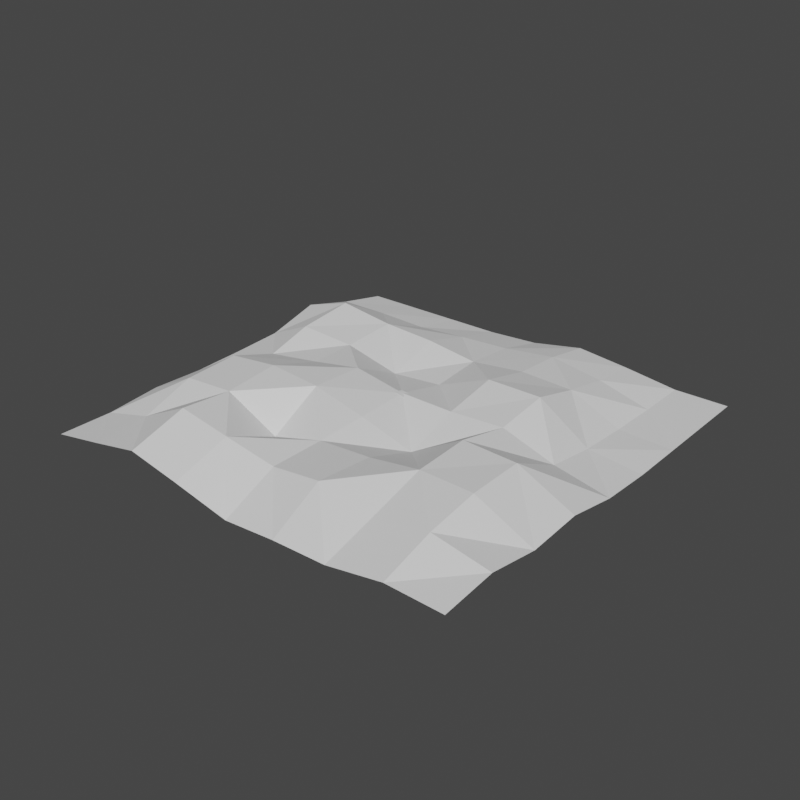 # Source: FLOOR.blend  (saved by Blender 3.2.14; exported with 4.5.12 LTS)
import bpy
from mathutils import Matrix  # noqa: F401  (used for matrix-valued properties, if any)

bpy.ops.wm.read_factory_settings(use_empty=True)
scene = bpy.context.scene
scene.name = 'Scene'

# ---- collections
col_collection = bpy.data.collections.new('Collection'); scene.collection.children.link(col_collection)

# ---- world
world_world = bpy.data.worlds.new('World'); scene.world = world_world
world_world.use_nodes = True; world_world.node_tree.nodes.clear()
_N = world_world.node_tree.nodes; _L = world_world.node_tree.links
n0 = _N.new('ShaderNodeOutputWorld'); n0.name = 'World Output'; n0.location = (300, 300)
n1 = _N.new('ShaderNodeBackground'); n1.name = 'Background'; n1.location = (10, 300)
n1.inputs[0].default_value = (0.05088, 0.05088, 0.05088, 1.0)
_L.new(n1.outputs[0], n0.inputs[0])
n0.is_active_output = True
world_world.color = (0.05088, 0.05088, 0.05088)
world_world.use_sun_shadow = False
world_world.sun_shadow_jitter_overblur = 0.0

# ---- meshes
me_plane = bpy.data.meshes.new('Plane')
me_plane.from_pydata([(-50.0, -50.0, 0.225), (50.0, -50.01, 3.858), (-50.0, 50.0, 0.03414), (50.0, 50.0, 0.03414), (-0.8783, -1.197, 6.932), (1.078, -1.128, 6.424), (-0.9552, 0.9268, 6.556), (1.021, 0.9648, 6.323), (-0.9214, -0.1277, 6.747), (0.06092, -0.1001, 6.554), (-50.29, -0.2525, 1.336), (0.01632, -50.05, 0.1446), (50.0, 0.0, 0.757), (0.02014, 50.03, 0.6994), (0.06092, -0.1001, 6.554), (-50.0, -25.0, 1.419), (24.87, -50.32, 1.857), (50.0, 25.0, 0.03414), (-25.0, 50.0, 0.03414), (-0.901, -0.6606, 6.84), (0.5885, -1.145, 6.549), (1.031, 0.448, 6.346), (1.06, -0.5984, 6.396), (0.526, 0.9565, 6.378), (0.04508, 0.4256, 6.495), (-50.6, 24.98, 5.238), (-24.65, -50.92, 5.932), (50.11, -25.32, 2.704), (25.07, 50.08, 1.633), (0.006636, 25.02, 4.683), (0.0553, -24.83, 5.812), (-25.45, 0.3348, 6.003), (25.65, -0.1485, 7.271), (25.26, -25.62, 9.21), (-24.74, -25.73, 8.935), (-25.02, 24.8, 7.151), (0.5378, 0.4373, 6.42), (25.32, 25.46, 5.535), (-50.0, -37.5, 0.2059), (37.51, -50.04, 4.064), (50.0, 37.5, 0.03414), (-37.5, 50.0, 0.03414), (-0.89, -0.9284, 6.886), (1.026, 0.707, 6.334), (-0.7085, 0.9318, 6.524), (-0.1446, -1.172, 6.736), (1.052, -0.3353, 6.383), (0.3065, -0.09312, 6.508), (-50.35, 12.01, 1.934), (-12.08, -51.13, 3.896), (50.0, -12.5, 3.209), (12.61, 50.14, 2.925), (0.02836, 37.54, 3.641), (0.6056, -13.38, 6.601), (-38.39, -0.2128, 4.274), (12.9, -0.1842, 6.523), (-50.04, -12.46, 1.064), (12.5, -50.36, 1.466), (50.0, 12.5, 0.03414), (-12.5, 50.0, 0.03414), (-0.9115, -0.3937, 6.794), (1.037, 0.1879, 6.359), (-0.6337, -1.189, 6.866), (0.05269, 0.1632, 6.525), (-0.1846, -0.1072, 6.601), (-50.25, 37.66, 2.246), (-37.49, -50.02, 2.655), (50.07, -37.69, 4.947), (37.5, 50.0, 0.03414), (0.01035, 12.5, 3.662), (0.05753, -37.62, 5.778), (-12.55, 0.1492, 8.439), (37.63, 0.03592, 3.221), (24.9, -12.23, 9.438), (25.12, -38.52, 5.38), (12.6, -24.83, 6.719), (37.87, -26.41, 9.652), (-25.15, -12.64, 9.904), (-24.75, -37.84, 9.886), (-37.44, -25.54, 7.91), (-12.42, -25.09, 2.373), (-25.0, 37.5, 2.101), (-25.21, 11.48, 6.225), (-38.02, 24.24, 9.255), (-12.5, 25.0, 6.343), (-0.1658, -0.6377, 6.668), (-0.4548, 0.6757, 6.532), (-0.6934, 0.4074, 6.611), (-0.2011, 0.4195, 6.533), (0.5447, 0.176, 6.441), (0.2914, 0.4315, 6.457), (25.17, 37.82, 3.125), (25.96, 12.31, 9.15), (12.78, 25.49, 5.953), (37.51, 25.02, 0.4519), (37.69, 12.4, 1.422), (13.1, 12.48, 9.031), (12.73, 37.88, 5.033), (0.7909, 0.1821, 6.4), (0.2986, 0.1697, 6.483), (0.2848, 0.6923, 6.432), (-0.1931, 0.1566, 6.567), (-0.6849, 0.1437, 6.654), (-0.1555, -0.9044, 6.702), (0.8233, -0.8706, 6.468), (-12.57, 12.52, 2.491), (-38.28, 10.58, 7.542), (-37.56, 37.53, 2.441), (-12.31, -37.9, 7.917), (-37.46, -37.54, 3.599), (-37.97, -12.34, 8.278), (37.78, -38.31, 7.77), (12.8, -38.75, 8.157), (12.51, -12.32, 2.322), (37.39, -12.65, 9.302), (-11.96, -13.34, 9.458), (-12.5, 37.5, 3.022), (-0.1755, -0.372, 6.635), (-0.2084, 0.6814, 6.499), (0.7785, 0.7023, 6.366), (37.5, 37.5, 0.06511), (-0.02241, -1.168, 6.704), (0.1553, 0.9496, 6.421), (0.0349, 0.8172, 6.45), (-0.3384, 0.9396, 6.479), (-0.9437, 0.5333, 6.628), (-0.5114, -1.185, 6.833), (0.04881, 0.2946, 6.51), (0.08406, -0.7627, 6.628), (-0.3074, -0.1107, 6.625), (0.6752, -0.08292, 6.439), (0.5562, -0.2178, 6.473), (0.2016, -0.6257, 6.586), (0.6917, -0.6098, 6.477), (-0.4255, -0.2467, 6.668), (-0.4056, -0.779, 6.743), (-0.2883, -0.6417, 6.696), (-0.4432, 0.2819, 6.591), (-0.8164, 0.4045, 6.631), (-0.3241, 0.4165, 6.552), (0.6611, 0.44, 6.401), (-0.9352, 0.2696, 6.676), (-0.2668, -1.176, 6.768), (0.04152, 0.5564, 6.48), (0.07435, -0.497, 6.598), (-0.5529, -0.1176, 6.673), (0.4294, -0.08967, 6.485), (0.2219, -1.159, 6.642), (1.041, 0.05748, 6.365), (-0.0916, 0.9447, 6.45), (-0.756, -1.193, 6.899), (0.05673, 0.03168, 6.54), (0.09439, -1.029, 6.658), (0.9211, -0.07638, 6.394), (0.5647, -0.4815, 6.494), (0.4466, -0.6177, 6.531), (0.9369, -0.6021, 6.423), (-0.4158, -0.5124, 6.706), (-0.3947, -1.047, 6.781), (-0.5333, -0.6494, 6.753), (-0.4346, 0.01805, 6.629), (-0.07802, 0.4226, 6.514), (0.5346, 0.5675, 6.409), (0.5484, 0.04499, 6.452), (0.9078, 0.4454, 6.365), (0.7944, 0.05135, 6.408), (0.3025, 0.03842, 6.496), (0.2817, 0.8223, 6.419), (0.1614, 0.6897, 6.449), (0.4081, 0.6949, 6.415), (-0.1972, 0.2882, 6.55), (-0.189, 0.02481, 6.584), (-0.3161, 0.1533, 6.588), (-0.8078, 0.1405, 6.677), (-0.8245, 0.6674, 6.586), (-0.2779, -0.9085, 6.732), (-0.6505, -0.7868, 6.803), (-0.6394, -1.055, 6.845), (-0.5226, -0.9167, 6.793), (-0.671, -0.2537, 6.719), (-0.661, -0.5198, 6.761), (-0.5434, -0.3831, 6.713), (0.3288, -0.7544, 6.571), (0.2115, -0.8917, 6.613), (0.3195, -0.4892, 6.546), (0.4377, -0.3532, 6.508), (0.8019, -0.2108, 6.425), (0.81, -0.474, 6.441), (0.9287, -0.3388, 6.408), (-0.2981, -0.3758, 6.661), (-0.05287, -0.3683, 6.609), (-0.2118, 0.8119, 6.482), (-0.2048, 0.5506, 6.516), (-0.3316, 0.6785, 6.515), (0.7814, 0.5727, 6.375), (0.655, 0.6999, 6.383), (0.9049, 0.5752, 6.357), (-0.08166, 0.5535, 6.498), (-0.3351, 0.8092, 6.497), (-0.04818, -0.5009, 6.625), (0.9327, -0.4703, 6.415), (-0.7837, -0.5235, 6.789), (-0.7937, -0.2572, 6.745), (-0.7618, -1.059, 6.877), (-0.773, -0.7906, 6.833), (-0.3118, 0.02142, 6.606), (0.4113, 0.5648, 6.427), (0.1647, 0.5593, 6.462), (0.4254, 0.04173, 6.474), (0.1796, 0.03507, 6.518), (0.1718, 0.2977, 6.49), (0.9175, 0.05445, 6.386), (0.6714, 0.0482, 6.43), (0.6644, 0.3097, 6.411), (0.9109, 0.3153, 6.372), (0.418, 0.3038, 6.45), (-0.03833, -0.7668, 6.656), (-0.08846, 0.8146, 6.466), (0.08157, -0.6962, 6.62), (0.5395, 0.372, 6.425), (0.07202, -0.4307, 6.591), (0.09175, -0.9627, 6.65), (0.8461, 0.4441, 6.374), (0.786, 0.3777, 6.387), (-0.1633, -0.7043, 6.676), (-0.1528, -0.9712, 6.71), (-0.6532, -0.72, 6.792), (-0.6423, -0.9877, 6.834), (-0.6734, -0.1874, 6.708), (-0.6636, -0.4532, 6.751), (0.4561, -0.8832, 6.555), (0.3172, -0.423, 6.54), (0.1924, -0.3607, 6.559), (-0.1731, -0.4384, 6.643), (-0.7372, -0.1227, 6.71), (-0.7171, -0.6551, 6.796), (0.07672, -0.5633, 6.606), (0.0179, -0.6317, 6.627), (-0.1581, -0.8376, 6.693), (-0.1474, -1.105, 6.728), (0.02799, -0.8981, 6.657), (-0.7063, -0.9226, 6.839), (-0.7274, -0.3885, 6.753), (-0.1778, -0.3057, 6.626), (-0.1683, -0.5712, 6.66), (-0.02352, 0.6856, 6.474), (-0.04578, -0.5673, 6.632), (-0.2908, -0.5751, 6.687), (-0.232, -0.5067, 6.665), (-0.3005, -0.3094, 6.652), (-0.2415, -0.2413, 6.63), (0.3807, -0.4872, 6.533), (0.138, -0.5613, 6.592), (0.2605, -0.5574, 6.566), (0.1969, -0.4931, 6.572), (-0.7862, -0.4568, 6.778), (-0.7962, -0.1907, 6.733), (-0.7647, -0.9916, 6.866), (-0.7757, -0.7238, 6.822), (-0.03054, -0.9669, 6.68), (-0.02516, -1.101, 6.696), (-0.089, -1.036, 6.704), (-0.2697, -1.109, 6.759), (-0.2113, -1.04, 6.735), (-0.2805, -0.8417, 6.723), (-0.2219, -0.773, 6.699), (-0.7589, 0.5375, 6.599), (-0.7507, 0.2742, 6.643), (-0.06612, 0.02825, 6.562), (-0.2504, 0.02311, 6.595), (-0.2587, 0.2866, 6.56), (0.8492, 0.314, 6.381), (-0.01461, 0.3586, 6.512), (-0.04086, -0.7003, 6.648), (-0.03577, -0.8335, 6.664), (0.3877, -0.686, 6.551), (-0.02517, 0.7508, 6.466), (0.02541, -0.8314, 6.65), (-0.07224, 0.2257, 6.538), (0.8476, 0.379, 6.378), (-0.2482, -0.04291, 6.604), (-0.064, -0.03769, 6.57), (-0.2193, -0.8397, 6.708), (-0.2085, -1.107, 6.743), (-0.08627, -1.103, 6.712), (-0.709, -0.8556, 6.829), (-0.6977, -1.124, 6.872), (-0.7299, -0.3219, 6.743), (-0.7198, -0.5883, 6.786), (-0.2392, -0.3076, 6.639), (-0.2295, -0.5732, 6.673), (0.01547, -0.5653, 6.619), (0.01074, -0.4326, 6.604), (-0.2344, -0.4403, 6.656), (-0.2437, -0.1751, 6.621), (-0.7249, -0.455, 6.764), (-0.7348, -0.1891, 6.721), (-0.7035, -0.9896, 6.85), (-0.7145, -0.7219, 6.807), (-0.214, -0.9733, 6.726), (-0.2245, -0.7063, 6.691), (0.02036, -0.6982, 6.634)], [], [(188, 186, 187), (124, 44, 86, 198), (181, 134, 145, 179), (186, 153, 165, 130), (116, 52, 13, 59), (186, 130, 131), (182, 155, 184, 132), (195, 23, 169, 162), (134, 129, 160, 145), (136, 247, 157), (161, 272, 127, 24), (143, 207, 168), (127, 210, 24), (247, 290, 248), (232, 231, 47), (114, 50, 12, 72), (214, 21, 164), (223, 222, 194, 140), (98, 213, 89, 212), (61, 214, 98, 211), (256, 202, 296), (99, 210, 63, 209), (89, 215, 99, 208), (259, 261, 260), (168, 100, 167), (180, 229, 295), (228, 145, 102, 234), (130, 212, 163), (104, 156, 187, 133), (5, 104, 20), (299, 225, 103), (241, 227, 178), (153, 211, 165), (159, 157, 181, 180), (178, 135, 159, 176), (221, 152, 183), (133, 187, 154), (231, 251, 185, 47), (191, 217, 149), (236, 252, 144), (221, 240, 259), (41, 2, 65, 107), (197, 245, 118), (250, 243, 190), (227, 177, 178), (177, 227, 297), (117, 190, 243), (250, 190, 64, 294), (246, 291, 199), (195, 119, 23), (126, 158, 178, 177), (139, 88, 192), (187, 200, 188), (188, 200, 46), (6, 174, 44), (156, 22, 200), (222, 164, 196, 194), (134, 249, 250), (88, 161, 197, 192), (161, 24, 143, 197), (139, 192, 193), (193, 192, 118), (86, 87, 137, 139), (129, 280, 205), (115, 53, 14, 71), (193, 118, 191, 198), (199, 292, 190, 233), (233, 248, 244, 199), (144, 292, 199, 291), (134, 181, 157, 189), (157, 159, 135, 136), (149, 217, 123), (194, 119, 195), (290, 244, 248), (162, 36, 140), (202, 256, 8), (131, 154, 187, 186), (228, 179, 145), (131, 130, 163, 146), (182, 275, 155), (4, 203, 42), (279, 214, 164), (82, 31, 71, 105), (33, 73, 113, 75), (107, 81, 18, 41), (219, 215, 89), (156, 200, 187), (144, 252, 254), (184, 251, 231), (270, 139, 137), (188, 46, 153), (198, 191, 124), (236, 237, 218, 132), (184, 155, 251), (4, 150, 203), (160, 205, 172), (297, 227, 241), (274, 277, 216), (151, 209, 63), (235, 159, 180, 288), (234, 173, 8, 256), (224, 273, 85), (242, 181, 179, 287), (286, 62, 177), (175, 264, 135), (183, 182, 132, 128), (244, 85, 246), (176, 298, 204, 285), (226, 159, 235), (255, 242, 60), (164, 21, 196), (241, 178, 176, 285), (225, 263, 239, 261), (262, 283, 263), (135, 178, 158, 175), (132, 252, 236), (103, 225, 259), (267, 138, 141), (239, 284, 261), (5, 22, 104), (142, 262, 158), (282, 238, 265), (191, 149, 124), (223, 279, 222), (266, 174, 125), (226, 176, 159), (269, 280, 171), (137, 102, 160, 172), (208, 146, 163), (64, 281, 171, 280), (173, 141, 8), (140, 194, 195, 162), (281, 268, 171), (206, 100, 207, 90), (206, 90, 215, 36), (278, 170, 101), (207, 24, 210, 90), (21, 43, 196), (300, 265, 224), (180, 295, 201, 288), (216, 273, 224), (47, 146, 208, 166), (229, 180, 181), (299, 263, 225), (19, 201, 60), (86, 193, 198), (42, 204, 19), (166, 208, 99), (208, 163, 89), (203, 257, 42), (230, 20, 104), (168, 167, 122, 123), (168, 207, 100), (271, 214, 279), (113, 73, 32, 55), (223, 213, 98, 271), (171, 268, 101), (97, 91, 28, 51), (191, 118, 217), (37, 91, 97, 93), (276, 123, 217), (12, 58, 95, 72), (37, 92, 95, 94), (172, 269, 101), (272, 161, 170), (271, 279, 223), (209, 166, 99), (143, 24, 207), (100, 169, 167), (137, 87, 267), (167, 169, 23), (237, 246, 85, 273), (224, 265, 238, 216), (240, 183, 128, 277), (263, 299, 175, 158), (295, 229, 242), (147, 20, 230, 183), (179, 296, 202, 287), (284, 260, 261), (185, 131, 146), (35, 81, 107, 83), (29, 69, 96, 93), (35, 82, 105, 84), (45, 239, 283), (34, 77, 110, 79), (30, 70, 112, 75), (34, 78, 108, 80), (82, 106, 54, 31), (92, 32, 72, 95), (33, 74, 111, 76), (92, 96, 55, 32), (14, 53, 113, 55), (242, 229, 181), (105, 69, 29, 84), (186, 188, 153), (256, 296, 234), (293, 248, 233), (194, 196, 119), (245, 168, 123, 276), (38, 0, 66, 109), (276, 217, 118, 245), (196, 43, 119), (254, 184, 231), (257, 203, 297), (56, 15, 79, 110), (70, 11, 57, 112), (105, 71, 14, 69), (108, 70, 30, 80), (104, 133, 230), (79, 15, 38, 109), (262, 142, 283), (185, 146, 47), (258, 204, 298), (212, 130, 165), (240, 277, 274), (267, 173, 102), (278, 101, 268, 63), (83, 25, 48, 106), (273, 216, 301), (128, 218, 301), (39, 1, 67, 111), (264, 175, 282), (212, 165, 98), (88, 170, 161), (270, 137, 172), (268, 151, 63), (74, 16, 39, 111), (116, 84, 29, 52), (73, 114, 72, 32), (48, 10, 54, 106), (65, 25, 83, 107), (113, 53, 30, 75), (112, 57, 16, 74), (128, 301, 216, 277), (9, 209, 151), (137, 267, 102), (157, 247, 248), (99, 215, 90, 210), (177, 297, 203, 286), (267, 141, 173), (280, 129, 294, 64), (205, 269, 172), (173, 234, 102), (266, 125, 138), (280, 269, 205), (17, 40, 120, 94), (282, 175, 299, 103), (264, 282, 265), (211, 153, 148), (238, 103, 274), (220, 144, 254), (245, 143, 168), (225, 261, 259), (240, 274, 103, 259), (285, 204, 42, 241), (257, 241, 42), (269, 171, 101), (144, 220, 292), (287, 202, 60, 242), (218, 128, 132), (288, 201, 19, 235), (87, 86, 266), (145, 160, 102), (219, 89, 213), (174, 266, 86), (152, 147, 183), (254, 253, 184), (254, 252, 253), (252, 132, 253), (160, 129, 205), (51, 13, 52, 97), (77, 115, 71, 31), (121, 260, 284), (230, 182, 183), (56, 110, 54, 10), (85, 244, 290), (106, 82, 35, 83), (109, 66, 26, 78), (120, 40, 3, 68), (95, 58, 17, 94), (115, 80, 30, 53), (117, 233, 190), (112, 74, 33, 75), (260, 121, 152), (108, 49, 11, 70), (110, 77, 31, 54), (96, 92, 37, 93), (114, 73, 33, 76), (109, 78, 34, 79), (97, 52, 29, 93), (27, 50, 114, 76), (115, 77, 34, 80), (272, 170, 278, 127), (116, 81, 35, 84), (258, 235, 19), (300, 224, 85), (219, 213, 140, 36), (154, 185, 251), (182, 230, 155, 275), (289, 189, 293, 117), (249, 289, 250), (290, 136, 300, 85), (240, 221, 183), (86, 44, 174), (197, 143, 245), (120, 91, 37, 94), (291, 236, 144), (64, 190, 9), (249, 189, 289), (117, 243, 289), (63, 210, 127), (232, 9, 220), (68, 28, 91, 120), (239, 45, 284), (247, 136, 290), (289, 243, 250), (179, 228, 296), (47, 209, 9), (150, 286, 203), (255, 295, 242), (176, 226, 298), (204, 258, 19), (158, 262, 263), (257, 297, 241), (135, 264, 265), (131, 185, 154), (62, 126, 177), (138, 267, 87), (283, 239, 263), (47, 166, 209), (270, 170, 88, 139), (103, 238, 282), (165, 211, 98), (170, 270, 172, 101), (215, 219, 36), (266, 138, 87), (268, 281, 151), (259, 260, 152, 221), (121, 147, 152), (46, 148, 153), (123, 122, 149), (271, 98, 214), (125, 141, 138), (126, 142, 158), (291, 237, 236), (301, 218, 237), (139, 193, 86), (253, 132, 184), (23, 122, 167), (220, 9, 190, 292), (296, 228, 234), (250, 294, 129, 134), (6, 125, 174), (23, 119, 7), (251, 155, 154), (154, 155, 230, 133), (104, 22, 156), (298, 226, 235), (206, 162, 169), (222, 279, 164), (238, 274, 216), (213, 223, 140), (220, 254, 231, 232), (9, 232, 47), (61, 21, 214), (258, 298, 235), (255, 201, 295), (206, 169, 100), (22, 46, 200), (60, 202, 8), (237, 291, 246), (273, 301, 237), (36, 162, 206), (211, 148, 61), (163, 212, 89), (201, 255, 60), (244, 246, 199), (192, 197, 118), (7, 119, 43), (189, 249, 134), (45, 283, 142), (248, 293, 189, 157), (111, 67, 27, 76), (62, 286, 150), (9, 281, 64), (59, 18, 81, 116), (78, 26, 49, 108), (265, 300, 136, 135), (121, 284, 45), (69, 14, 55, 96), (293, 233, 117), (278, 63, 127), (9, 151, 281)])
_uv = me_plane.uv_layers.new(name='UVMap')
_uv.uv.foreach_set('vector', [0.9375, 0.375, 0.875, 0.4375, 0.875, 0.3125, 0.3125, 1.0, 0.125, 1.0, 0.25, 0.875, 0.3125, 0.9375, 0.1875, 0.375, 0.25, 0.4375, 0.1875, 0.5, 0.125, 0.4375, 0.875, 0.4375, 0.9375, 0.5, 0.875, 0.5625, 0.8125, 0.5, -4.019, 14.06, 0.5, 14.06, 0.5, 18.58, -4.019, 18.58, 0.875, 0.4375, 0.8125, 0.5, 0.75, 0.4375, 0.625, 0.1875, 0.6875, 0.25, 0.625, 0.3125, 0.5625, 0.25, 0.8125, 0.875, 0.75, 1.0, 0.6875, 0.875, 0.75, 0.8125, 0.25, 0.4375, 0.3125, 0.5, 0.25, 0.5625, 0.1875, 0.5, 0.3125, 0.25, 0.3125, 0.2812, 0.25, 0.3125, 0.4375, 0.75, 0.4688, 0.7188, 0.5, 0.6875, 0.5, 0.75, 0.5, 0.8125, 0.5625, 0.8125, 0.5625, 0.875, 0.5, 0.6875, 0.5625, 0.6875, 0.5, 0.75, 0.3125, 0.2812, 0.3438, 0.2812, 0.3438, 0.3125, 0.5625, 0.375, 0.625, 0.3438, 0.625, 0.5, 14.06, -4.019, 18.58, -4.019, 18.58, 0.5, 14.06, 0.5, 0.9375, 0.6875, 1.0, 0.75, 0.9375, 0.75, 0.875, 0.7188, 0.9062, 0.75, 0.875, 0.8125, 0.8125, 0.75, 0.875, 0.625, 0.8125, 0.6875, 0.75, 0.625, 0.8125, 0.5625, 1.0, 0.625, 0.9375, 0.6875, 0.875, 0.625, 0.9375, 0.5625, 0.0625, 0.4688, 0.0625, 0.4375, 0.09375, 0.4688, 0.625, 0.625, 0.5625, 0.6875, 0.5, 0.625, 0.5625, 0.5625, 0.75, 0.625, 0.6875, 0.6875, 0.625, 0.625, 0.6875, 0.5625, 0.4375, 0.09375, 0.4062, 0.0625, 0.4375, 0.03125, 0.5625, 0.875, 0.625, 0.875, 0.625, 0.9375, 0.125, 0.3125, 0.125, 0.3438, 0.09375, 0.3438, 0.125, 0.4688, 0.1875, 0.5, 0.125, 0.625, 0.09375, 0.5, 0.8125, 0.5, 0.8125, 0.5625, 0.75, 0.5625, 0.875, 0.125, 0.9375, 0.25, 0.875, 0.3125, 0.8125, 0.25, 1.0, 0.0, 0.875, 0.125, 0.75, 0.0, 0.3438, 0.09375, 0.375, 0.09375, 0.375, 0.125, 0.09375, 0.125, 0.125, 0.09375, 0.1875, 0.125, 0.9375, 0.5, 0.9375, 0.5625, 0.875, 0.5625, 0.1875, 0.25, 0.25, 0.3125, 0.1875, 0.375, 0.125, 0.3125, 0.1875, 0.125, 0.25, 0.1875, 0.1875, 0.25, 0.125, 0.1875, 0.5, 0.09375, 0.5, 0.0625, 0.5625, 0.125, 0.8125, 0.25, 0.875, 0.3125, 0.75, 0.3125, 0.625, 0.3438, 0.6562, 0.3125, 0.6875, 0.375, 0.625, 0.5, 0.375, 0.9375, 0.4375, 0.9375, 0.4375, 1.0, 0.5, 0.2812, 0.5312, 0.2812, 0.5, 0.3125, 0.5, 0.09375, 0.4688, 0.125, 0.4375, 0.09375, -13.06, 18.58, -17.58, 18.58, -17.58, 14.06, -13.06, 14.06, 0.4375, 0.8125, 0.4688, 0.875, 0.375, 0.875, 0.3438, 0.4375, 0.375, 0.4062, 0.4375, 0.375, 0.125, 0.09375, 0.125, 0.0625, 0.1875, 0.125, 0.125, 0.0625, 0.125, 0.09375, 0.09375, 0.09375, 0.375, 0.375, 0.4375, 0.375, 0.375, 0.4062, 0.3438, 0.4375, 0.4375, 0.375, 0.375, 0.5, 0.3438, 0.4688, 0.4375, 0.2812, 0.4688, 0.2812, 0.4375, 0.3125, 0.8125, 0.875, 0.875, 0.875, 0.75, 1.0, 0.1875, 0.0, 0.25, 0.0625, 0.1875, 0.125, 0.125, 0.0625, 0.3125, 0.75, 0.375, 0.75, 0.375, 0.8125, 0.875, 0.3125, 0.9375, 0.3125, 0.9375, 0.375, 0.9375, 0.375, 0.9375, 0.3125, 1.0, 0.375, 0.0, 1.0, 0.0625, 0.875, 0.125, 1.0, 0.9375, 0.25, 1.0, 0.25, 0.9375, 0.3125, 0.9062, 0.75, 0.9375, 0.75, 0.9375, 0.8125, 0.875, 0.8125, 0.25, 0.4375, 0.3125, 0.4062, 0.3438, 0.4375, 0.375, 0.75, 0.4375, 0.75, 0.4375, 0.8125, 0.375, 0.8125, 0.4375, 0.75, 0.5, 0.75, 0.5, 0.8125, 0.4375, 0.8125, 0.3125, 0.75, 0.375, 0.8125, 0.3125, 0.875, 0.3125, 0.875, 0.375, 0.8125, 0.375, 0.875, 0.25, 0.875, 0.125, 0.75, 0.25, 0.6875, 0.3125, 0.75, 0.3125, 0.5, 0.3438, 0.5312, 0.3125, 0.5625, -4.019, -4.019, 0.5, -4.019, 0.5, 0.5, -4.019, 0.5, 0.3125, 0.875, 0.375, 0.875, 0.375, 0.9375, 0.3125, 0.9375, 0.4375, 0.3125, 0.4688, 0.3438, 0.4375, 0.375, 0.375, 0.3438, 0.375, 0.3438, 0.3438, 0.3125, 0.375, 0.2812, 0.4375, 0.3125, 0.5, 0.3125, 0.4688, 0.3438, 0.4375, 0.3125, 0.4688, 0.2812, 0.25, 0.4375, 0.1875, 0.375, 0.25, 0.3125, 0.3125, 0.375, 0.25, 0.3125, 0.1875, 0.25, 0.25, 0.1875, 0.3125, 0.25, 0.4375, 1.0, 0.4375, 0.9375, 0.5, 0.9375, 0.875, 0.8125, 0.875, 0.875, 0.8125, 0.875, 0.3438, 0.2812, 0.375, 0.2812, 0.3438, 0.3125, 0.75, 0.8125, 0.75, 0.75, 0.8125, 0.75, 0.0625, 0.4375, 0.0625, 0.4688, 0.0, 0.5, 0.75, 0.4375, 0.75, 0.3125, 0.875, 0.3125, 0.875, 0.4375, 0.125, 0.4688, 0.125, 0.4375, 0.1875, 0.5, 0.75, 0.4375, 0.8125, 0.5, 0.75, 0.5625, 0.6875, 0.5, 0.625, 0.1875, 0.6562, 0.2188, 0.6875, 0.25, 0.0, 0.0, 0.0625, 0.0625, 0.0, 0.125, 0.9062, 0.7188, 0.9375, 0.6875, 0.9375, 0.75, -8.538, 5.019, -8.538, 0.5, -4.019, 0.5, -4.019, 5.019, 9.538, -8.538, 9.538, -4.019, 5.019, -4.019, 5.019, -8.538, -13.06, 14.06, -8.538, 14.06, -8.538, 18.58, -13.06, 18.58, 0.75, 0.7188, 0.6875, 0.6875, 0.75, 0.625, 0.9375, 0.25, 0.9375, 0.3125, 0.875, 0.3125, 0.5, 0.3125, 0.5312, 0.2812, 0.5625, 0.3125, 0.625, 0.3125, 0.6562, 0.3125, 0.625, 0.3438, 0.3438, 0.6875, 0.3125, 0.75, 0.25, 0.6875, 0.9375, 0.375, 1.0, 0.375, 0.9375, 0.5, 0.3125, 0.9375, 0.375, 0.9375, 0.3125, 1.0, 0.5, 0.2812, 0.4688, 0.25, 0.5, 0.2188, 0.5625, 0.25, 0.625, 0.3125, 0.6875, 0.25, 0.6562, 0.3125, 0.0, 0.0, 0.0625, 0.0, 0.0625, 0.0625, 0.25, 0.5625, 0.3125, 0.5625, 0.3125, 0.625, 0.09375, 0.09375, 0.125, 0.09375, 0.09375, 0.125, 0.4375, 0.1562, 0.4688, 0.1562, 0.4375, 0.1875, 0.5, 0.5625, 0.5625, 0.5625, 0.5, 0.625, 0.09375, 0.25, 0.1875, 0.25, 0.125, 0.3125, 0.09375, 0.2812, 0.09375, 0.5, 0.0625, 0.625, 0.0, 0.5, 0.0625, 0.4688, 0.375, 0.2188, 0.4375, 0.2188, 0.375, 0.25, 0.09375, 0.375, 0.1875, 0.375, 0.125, 0.4375, 0.09375, 0.4062, 0.09375, 0.03125, 0.125, 0.0, 0.125, 0.0625, 0.3125, 0.125, 0.3125, 0.1562, 0.25, 0.1875, 0.5625, 0.125, 0.625, 0.1875, 0.5625, 0.25, 0.5, 0.1875, 0.375, 0.2812, 0.375, 0.25, 0.4375, 0.2812, 0.125, 0.1875, 0.09375, 0.2188, 0.0625, 0.1875, 0.09375, 0.1562, 0.125, 0.2188, 0.1875, 0.25, 0.09375, 0.25, 0.0625, 0.3438, 0.09375, 0.375, 0.0, 0.375, 0.9375, 0.75, 1.0, 0.75, 0.9375, 0.8125, 0.09375, 0.125, 0.1875, 0.125, 0.125, 0.1875, 0.09375, 0.1562, 0.375, 0.09375, 0.3438, 0.0625, 0.375, 0.03125, 0.4062, 0.0625, 0.3125, 0.03125, 0.3438, 0.03125, 0.3438, 0.0625, 0.25, 0.1875, 0.1875, 0.125, 0.25, 0.0625, 0.3125, 0.125, 0.5625, 0.25, 0.5312, 0.2812, 0.5, 0.2812, 0.375, 0.125, 0.375, 0.09375, 0.4375, 0.09375, 0.09375, 0.6875, 0.0625, 0.75, 0.0, 0.6875, 0.375, 0.03125, 0.4062, 0.03125, 0.4062, 0.0625, 1.0, 0.0, 1.0, 0.25, 0.875, 0.125, 0.3125, 0.0, 0.3125, 0.03125, 0.25, 0.0625, 0.3438, 0.1562, 0.375, 0.1562, 0.3438, 0.1875, 0.375, 0.9375, 0.4375, 1.0, 0.3125, 1.0, 0.875, 0.7188, 0.9062, 0.7188, 0.9062, 0.75, 0.09375, 0.8125, 0.0625, 0.875, 0.0, 0.8125, 0.125, 0.2188, 0.125, 0.1875, 0.1875, 0.25, 0.3438, 0.5625, 0.3438, 0.5312, 0.375, 0.5625, 0.25, 0.6875, 0.125, 0.625, 0.25, 0.5625, 0.3125, 0.625, 0.6875, 0.5625, 0.6875, 0.5, 0.75, 0.5625, 0.375, 0.5, 0.4375, 0.5312, 0.375, 0.5625, 0.3438, 0.5312, 0.0625, 0.625, 0.0, 0.6875, 0.0, 0.5, 0.8125, 0.75, 0.875, 0.8125, 0.8125, 0.875, 0.75, 0.8125, 0.4375, 0.5312, 0.4375, 0.5625, 0.375, 0.5625, 0.6875, 0.8125, 0.625, 0.875, 0.5625, 0.8125, 0.625, 0.75, 0.6875, 0.8125, 0.625, 0.75, 0.6875, 0.6875, 0.75, 0.75, 0.4375, 0.6562, 0.375, 0.6875, 0.375, 0.625, 0.5625, 0.8125, 0.5, 0.75, 0.5625, 0.6875, 0.625, 0.75, 1.0, 0.75, 1.0, 0.875, 0.9375, 0.8125, 0.3438, 0.2188, 0.3438, 0.1875, 0.375, 0.2188, 0.125, 0.3125, 0.09375, 0.3438, 0.0625, 0.3125, 0.09375, 0.2812, 0.4375, 0.1875, 0.4375, 0.2188, 0.375, 0.2188, 0.625, 0.5, 0.6875, 0.5, 0.6875, 0.5625, 0.625, 0.5625, 0.125, 0.3438, 0.125, 0.3125, 0.1875, 0.375, 0.3438, 0.09375, 0.3438, 0.0625, 0.375, 0.09375, 0.0, 0.25, 0.0625, 0.3125, 0.0, 0.375, 0.25, 0.875, 0.3125, 0.875, 0.3125, 0.9375, 0.0, 0.125, 0.0625, 0.1875, 0.0, 0.25, 0.625, 0.5625, 0.6875, 0.5625, 0.625, 0.625, 0.6875, 0.5625, 0.75, 0.5625, 0.75, 0.625, 0.0625, 0.0625, 0.0625, 0.09375, 0.0, 0.125, 0.6875, 0.125, 0.75, 0.0, 0.875, 0.125, 0.5625, 0.875, 0.625, 0.9375, 0.5625, 1.0, 0.5, 0.9375, 0.5625, 0.875, 0.5625, 0.8125, 0.625, 0.875, 0.9062, 0.6875, 0.9375, 0.6875, 0.9062, 0.7188, 5.019, -4.019, 9.538, -4.019, 9.538, 0.5, 5.019, 0.5, 0.875, 0.7188, 0.8125, 0.6875, 0.875, 0.625, 0.9062, 0.6875, 0.375, 0.5625, 0.4375, 0.5625, 0.375, 0.625, 5.019, 14.06, 9.538, 14.06, 9.538, 18.58, 5.019, 18.58, 0.375, 0.9375, 0.375, 0.875, 0.4375, 0.9375, 9.538, 9.538, 9.538, 14.06, 5.019, 14.06, 5.019, 9.538, 0.4688, 0.9062, 0.5, 0.9375, 0.4375, 0.9375, 18.58, 0.5, 18.58, 5.019, 14.06, 5.019, 14.06, 0.5, 9.538, 9.538, 9.538, 5.019, 14.06, 5.019, 14.06, 9.538, 0.3125, 0.625, 0.3438, 0.5625, 0.375, 0.625, 0.4688, 0.7188, 0.4375, 0.75, 0.375, 0.6875, 0.9062, 0.6875, 0.9062, 0.7188, 0.875, 0.7188, 0.5625, 0.5625, 0.625, 0.5625, 0.625, 0.625, 0.5, 0.8125, 0.5, 0.75, 0.5625, 0.8125, 0.625, 0.875, 0.6875, 0.875, 0.625, 0.9375, 0.25, 0.6875, 0.125, 0.75, 0.09375, 0.6875, 0.625, 0.9375, 0.6875, 0.875, 0.75, 1.0, 0.4688, 0.25, 0.4375, 0.2812, 0.375, 0.25, 0.4375, 0.2188, 0.375, 0.2188, 0.3438, 0.1875, 0.375, 0.1562, 0.4375, 0.1875, 0.4688, 0.125, 0.5625, 0.125, 0.5, 0.1875, 0.4688, 0.1562, 0.3438, 0.0625, 0.3438, 0.09375, 0.3125, 0.125, 0.25, 0.0625, 0.09375, 0.3438, 0.125, 0.3438, 0.09375, 0.375, 0.5625, 0.0, 0.75, 0.0, 0.6875, 0.125, 0.5625, 0.125, 0.125, 0.4375, 0.09375, 0.4688, 0.0625, 0.4375, 0.09375, 0.4062, 0.4062, 0.03125, 0.4375, 0.03125, 0.4062, 0.0625, 0.6875, 0.375, 0.75, 0.4375, 0.6875, 0.5, -8.538, 9.538, -8.538, 14.06, -13.06, 14.06, -13.06, 9.538, 0.5, 9.538, 0.5, 5.019, 5.019, 5.019, 5.019, 9.538, -8.538, 9.538, -8.538, 5.019, -4.019, 5.019, -4.019, 9.538, 0.375, 0.0, 0.375, 0.03125, 0.3438, 0.03125, -8.538, -8.538, -8.538, -4.019, -13.06, -4.019, -13.06, -8.538, 0.5, -8.538, 0.5, -13.06, 5.019, -13.06, 5.019, -8.538, -8.538, -8.538, -8.538, -13.06, -4.019, -13.06, -4.019, -8.538, -8.538, 5.019, -13.06, 5.019, -13.06, 0.5, -8.538, 0.5, 9.538, 5.019, 9.538, 0.5, 14.06, 0.5, 14.06, 5.019, 9.538, -8.538, 9.538, -13.06, 14.06, -13.06, 14.06, -8.538, 9.538, 5.019, 5.019, 5.019, 5.019, 0.5, 9.538, 0.5, 0.5, 0.5, 0.5, -4.019, 5.019, -4.019, 5.019, 0.5, 0.09375, 0.375, 0.125, 0.3438, 0.1875, 0.375, -4.019, 5.019, 0.5, 5.019, 0.5, 9.538, -4.019, 9.538, 0.875, 0.4375, 0.9375, 0.375, 0.9375, 0.5, 0.0625, 0.4688, 0.09375, 0.4688, 0.09375, 0.5, 0.3438, 0.3438, 0.3438, 0.3125, 0.375, 0.3438, 0.875, 0.8125, 0.9375, 0.8125, 0.875, 0.875, 0.4688, 0.875, 0.5625, 0.875, 0.5, 0.9375, 0.4688, 0.9062, -17.58, -13.06, -17.58, -17.58, -13.06, -17.58, -13.06, -13.06, 0.4688, 0.9062, 0.4375, 0.9375, 0.375, 0.875, 0.4688, 0.875, 0.9375, 0.8125, 1.0, 0.875, 0.875, 0.875, 0.5625, 0.3125, 0.625, 0.3125, 0.625, 0.3438, 0.0625, 0.09375, 0.0625, 0.0625, 0.09375, 0.09375, -17.58, -4.019, -17.58, -8.538, -13.06, -8.538, -13.06, -4.019, 0.5, -13.06, 0.5, -17.58, 5.019, -17.58, 5.019, -13.06, -4.019, 5.019, -4.019, 0.5, 0.5, 0.5, 0.5, 5.019, -4.019, -13.06, 0.5, -13.06, 0.5, -8.538, -4.019, -8.538, 0.875, 0.125, 0.8125, 0.25, 0.6875, 0.125, -13.06, -8.538, -17.58, -8.538, -17.58, -13.06, -13.06, -13.06, 0.3125, 0.03125, 0.3125, 0.0, 0.3438, 0.03125, 0.6875, 0.375, 0.6875, 0.5, 0.625, 0.5, 0.0625, 0.2188, 0.0625, 0.1875, 0.09375, 0.2188, 0.8125, 0.5625, 0.8125, 0.5, 0.875, 0.5625, 0.4688, 0.125, 0.4688, 0.1562, 0.4375, 0.1562, 0.09375, 0.6875, 0.0625, 0.625, 0.125, 0.625, 0.4375, 0.6562, 0.375, 0.625, 0.4375, 0.5625, 0.5, 0.625, -13.06, 9.538, -17.58, 9.538, -17.58, 5.019, -13.06, 5.019, 0.4375, 0.2188, 0.4375, 0.1875, 0.4688, 0.2188, 0.5, 0.1875, 0.5, 0.2188, 0.4688, 0.2188, 14.06, -17.58, 18.58, -17.58, 18.58, -13.06, 14.06, -13.06, 0.3125, 0.1562, 0.3125, 0.125, 0.3438, 0.1562, 0.8125, 0.5625, 0.875, 0.5625, 0.875, 0.625, 0.375, 0.75, 0.375, 0.6875, 0.4375, 0.75, 0.3438, 0.6875, 0.25, 0.6875, 0.3125, 0.625, 0.4375, 0.5625, 0.5, 0.5625, 0.5, 0.625, 9.538, -13.06, 9.538, -17.58, 14.06, -17.58, 14.06, -13.06, -4.019, 14.06, -4.019, 9.538, 0.5, 9.538, 0.5, 14.06, 9.538, -4.019, 14.06, -4.019, 14.06, 0.5, 9.538, 0.5, -17.58, 5.019, -17.58, 0.5, -13.06, 0.5, -13.06, 5.019, -17.58, 14.06, -17.58, 9.538, -13.06, 9.538, -13.06, 14.06, 5.019, -4.019, 0.5, -4.019, 0.5, -8.538, 5.019, -8.538, 5.019, -13.06, 5.019, -17.58, 9.538, -17.58, 9.538, -13.06, 0.5, 0.1875, 0.4688, 0.2188, 0.4375, 0.1875, 0.4688, 0.1562, 0.5, 0.5, 0.5625, 0.5625, 0.5, 0.5625, 0.25, 0.6875, 0.09375, 0.6875, 0.125, 0.625, 0.25, 0.3125, 0.3125, 0.2812, 0.3438, 0.3125, 0.625, 0.625, 0.6875, 0.6875, 0.625, 0.75, 0.5625, 0.6875, 0.125, 0.0625, 0.09375, 0.09375, 0.0625, 0.0625, 0.09375, 0.03125, 0.09375, 0.6875, 0.0, 0.6875, 0.0625, 0.625, 0.3438, 0.5312, 0.3125, 0.5, 0.3438, 0.4688, 0.375, 0.5, 0.3125, 0.5625, 0.3438, 0.5625, 0.3125, 0.625, 0.0625, 0.625, 0.09375, 0.5, 0.125, 0.625, 0.09375, 0.8125, 0.0, 0.8125, 0.0625, 0.75, 0.3438, 0.5312, 0.3438, 0.5625, 0.3125, 0.5625, 18.58, 9.538, 18.58, 14.06, 14.06, 14.06, 14.06, 9.538, 0.3438, 0.1562, 0.3125, 0.125, 0.3438, 0.09375, 0.375, 0.125, 0.3125, 0.1562, 0.3438, 0.1562, 0.3438, 0.1875, 0.9375, 0.5625, 0.9375, 0.5, 1.0, 0.5625, 0.375, 0.1562, 0.375, 0.125, 0.4375, 0.1562, 0.5, 0.3438, 0.5, 0.3125, 0.5625, 0.3125, 0.4688, 0.875, 0.5, 0.8125, 0.5625, 0.875, 0.375, 0.09375, 0.4062, 0.0625, 0.4375, 0.09375, 0.4688, 0.125, 0.4375, 0.1562, 0.375, 0.125, 0.4375, 0.09375, 0.09375, 0.1562, 0.0625, 0.1875, 0.0, 0.125, 0.09375, 0.125, 0.0625, 0.09375, 0.09375, 0.125, 0.0, 0.125, 0.3438, 0.5625, 0.375, 0.5625, 0.375, 0.625, 0.5, 0.3125, 0.5, 0.3438, 0.4688, 0.3438, 0.09375, 0.4062, 0.0625, 0.4375, 0.0, 0.375, 0.09375, 0.375, 0.5, 0.2188, 0.5, 0.1875, 0.5625, 0.25, 0.09375, 0.2812, 0.0625, 0.3125, 0.0, 0.25, 0.09375, 0.25, 0.125, 0.75, 0.25, 0.875, 0.09375, 0.8125, 0.1875, 0.5, 0.25, 0.5625, 0.125, 0.625, 0.75, 0.7188, 0.75, 0.625, 0.8125, 0.6875, 0.0625, 0.875, 0.09375, 0.8125, 0.25, 0.875, 0.5, 0.0625, 0.5625, 0.0, 0.5625, 0.125, 0.5625, 0.3125, 0.5938, 0.2812, 0.625, 0.3125, 0.5625, 0.3125, 0.5312, 0.2812, 0.5938, 0.2812, 0.5312, 0.2812, 0.5625, 0.25, 0.5938, 0.2812, 0.25, 0.5625, 0.3125, 0.5, 0.3125, 0.5625, 5.019, 18.58, 0.5, 18.58, 0.5, 14.06, 5.019, 14.06, -8.538, -4.019, -4.019, -4.019, -4.019, 0.5, -8.538, 0.5, 0.4375, 0.0, 0.4375, 0.03125, 0.4062, 0.03125, 0.6875, 0.125, 0.625, 0.1875, 0.5625, 0.125, -17.58, -4.019, -13.06, -4.019, -13.06, 0.5, -17.58, 0.5, 0.375, 0.25, 0.375, 0.2812, 0.3438, 0.2812, -13.06, 5.019, -8.538, 5.019, -8.538, 9.538, -13.06, 9.538, -13.06, -13.06, -13.06, -17.58, -8.538, -17.58, -8.538, -13.06, 14.06, 14.06, 18.58, 14.06, 18.58, 18.58, 14.06, 18.58, 14.06, 5.019, 18.58, 5.019, 18.58, 9.538, 14.06, 9.538, -4.019, -4.019, -4.019, -8.538, 0.5, -8.538, 0.5, -4.019, 0.375, 0.375, 0.375, 0.3438, 0.4375, 0.375, 5.019, -13.06, 9.538, -13.06, 9.538, -8.538, 5.019, -8.538, 0.4375, 0.03125, 0.4375, 0.0, 0.5, 0.0625, -4.019, -13.06, -4.019, -17.58, 0.5, -17.58, 0.5, -13.06, -13.06, -4.019, -8.538, -4.019, -8.538, 0.5, -13.06, 0.5, 5.019, 5.019, 9.538, 5.019, 9.538, 9.538, 5.019, 9.538, 14.06, -4.019, 9.538, -4.019, 9.538, -8.538, 14.06, -8.538, -13.06, -13.06, -8.538, -13.06, -8.538, -8.538, -13.06, -8.538, 5.019, 14.06, 0.5, 14.06, 0.5, 9.538, 5.019, 9.538, 18.58, -8.538, 18.58, -4.019, 14.06, -4.019, 14.06, -8.538, -4.019, -4.019, -8.538, -4.019, -8.538, -8.538, -4.019, -8.538, 0.4688, 0.7188, 0.375, 0.6875, 0.4375, 0.6562, 0.5, 0.6875, -4.019, 14.06, -8.538, 14.06, -8.538, 9.538, -4.019, 9.538, 0.0625, 0.2188, 0.09375, 0.25, 0.0, 0.25, 0.3438, 0.2188, 0.375, 0.2188, 0.375, 0.25, 0.75, 0.7188, 0.8125, 0.6875, 0.8125, 0.75, 0.75, 0.75, 0.75, 0.3125, 0.6875, 0.375, 0.6562, 0.3125, 0.625, 0.1875, 0.6875, 0.125, 0.6875, 0.25, 0.6562, 0.2188, 0.3438, 0.4062, 0.3125, 0.375, 0.3438, 0.3438, 0.375, 0.375, 0.3125, 0.4062, 0.3438, 0.4062, 0.3438, 0.4375, 0.3438, 0.2812, 0.3125, 0.25, 0.3438, 0.2188, 0.375, 0.25, 0.4688, 0.125, 0.5, 0.09375, 0.5625, 0.125, 0.25, 0.875, 0.125, 1.0, 0.0625, 0.875, 0.4375, 0.8125, 0.5, 0.8125, 0.4688, 0.875, 14.06, 14.06, 9.538, 14.06, 9.538, 9.538, 14.06, 9.538, 0.4688, 0.2812, 0.5, 0.2812, 0.5, 0.3125, 0.375, 0.5, 0.4375, 0.375, 0.5, 0.5, 0.3125, 0.4062, 0.3125, 0.375, 0.3438, 0.4062, 0.375, 0.375, 0.375, 0.4062, 0.3438, 0.4062, 0.5, 0.625, 0.5625, 0.6875, 0.5, 0.6875, 0.5625, 0.375, 0.5, 0.5, 0.5, 0.3438, 14.06, 18.58, 9.538, 18.58, 9.538, 14.06, 14.06, 14.06, 0.375, 0.03125, 0.375, 0.0, 0.4062, 0.03125, 0.3125, 0.2812, 0.3125, 0.25, 0.3438, 0.2812, 0.3438, 0.4062, 0.375, 0.4062, 0.3438, 0.4375, 0.125, 0.4375, 0.125, 0.4688, 0.09375, 0.4688, 0.625, 0.5, 0.5625, 0.5625, 0.5, 0.5, 0.0625, 0.0, 0.09375, 0.03125, 0.0625, 0.0625, 0.0625, 0.3438, 0.09375, 0.3438, 0.09375, 0.375, 0.125, 0.1875, 0.125, 0.2188, 0.09375, 0.2188, 0.0625, 0.1875, 0.0625, 0.2188, 0.0, 0.25, 0.25, 0.0625, 0.3125, 0.03125, 0.3438, 0.0625, 0.0625, 0.09375, 0.09375, 0.09375, 0.09375, 0.125, 0.25, 0.1875, 0.3125, 0.1562, 0.3438, 0.1875, 0.75, 0.4375, 0.6875, 0.375, 0.75, 0.3125, 0.125, 0.0, 0.1875, 0.0, 0.125, 0.0625, 0.0625, 0.75, 0.09375, 0.6875, 0.125, 0.75, 0.3438, 0.03125, 0.375, 0.03125, 0.3438, 0.0625, 0.625, 0.5, 0.625, 0.5625, 0.5625, 0.5625, 0.3438, 0.6875, 0.375, 0.6875, 0.375, 0.75, 0.3125, 0.75, 0.375, 0.125, 0.375, 0.1562, 0.3438, 0.1562, 0.875, 0.5625, 0.9375, 0.5625, 0.875, 0.625, 0.375, 0.6875, 0.3438, 0.6875, 0.3125, 0.625, 0.375, 0.625, 0.6875, 0.6875, 0.75, 0.7188, 0.75, 0.75, 0.09375, 0.8125, 0.0625, 0.75, 0.125, 0.75, 0.4375, 0.5625, 0.4375, 0.5312, 0.5, 0.5625, 0.4375, 0.09375, 0.4375, 0.03125, 0.5, 0.0625, 0.5, 0.09375, 0.4375, 0.0, 0.5625, 0.0, 0.5, 0.0625, 1.0, 0.375, 1.0, 0.5625, 0.9375, 0.5, 0.5, 0.9375, 0.5625, 1.0, 0.4375, 1.0, 0.9062, 0.6875, 0.875, 0.625, 0.9375, 0.6875, 0.0, 0.8125, 0.0, 0.6875, 0.0625, 0.75, 0.1875, 0.0, 0.3125, 0.0, 0.25, 0.0625, 0.4688, 0.2812, 0.4688, 0.25, 0.5, 0.2812, 0.4688, 0.2188, 0.5, 0.2188, 0.4688, 0.25, 0.3125, 0.75, 0.3125, 0.875, 0.25, 0.875, 0.5938, 0.2812, 0.5625, 0.25, 0.625, 0.3125, 0.75, 1.0, 0.5625, 1.0, 0.625, 0.9375, 0.5, 0.3438, 0.5, 0.5, 0.4375, 0.375, 0.4688, 0.3438, 0.09375, 0.4688, 0.125, 0.4688, 0.09375, 0.5, 0.3438, 0.4375, 0.3438, 0.4688, 0.3125, 0.5, 0.25, 0.4375, 0.0, 1.0, 0.0, 0.8125, 0.0625, 0.875, 0.75, 1.0, 0.875, 0.875, 1.0, 1.0, 0.6562, 0.3125, 0.6875, 0.25, 0.75, 0.3125, 0.75, 0.3125, 0.6875, 0.25, 0.6875, 0.125, 0.8125, 0.25, 0.875, 0.125, 1.0, 0.25, 0.9375, 0.25, 0.09375, 0.2188, 0.125, 0.2188, 0.09375, 0.25, 0.6875, 0.8125, 0.75, 0.8125, 0.6875, 0.875, 0.9062, 0.75, 0.9062, 0.7188, 0.9375, 0.75, 0.375, 0.1562, 0.4375, 0.1562, 0.4375, 0.1875, 0.8125, 0.6875, 0.875, 0.7188, 0.8125, 0.75, 0.5, 0.3438, 0.5625, 0.3125, 0.625, 0.3438, 0.5625, 0.375, 0.5, 0.5, 0.5625, 0.375, 0.625, 0.5, 1.0, 0.625, 1.0, 0.75, 0.9375, 0.6875, 0.0625, 0.2188, 0.09375, 0.2188, 0.09375, 0.25, 0.0625, 0.3438, 0.0625, 0.3125, 0.09375, 0.3438, 0.6875, 0.8125, 0.6875, 0.875, 0.625, 0.875, 1.0, 0.25, 1.0, 0.375, 0.9375, 0.3125, 0.0, 0.375, 0.0625, 0.4375, 0.0, 0.5, 0.4688, 0.25, 0.4688, 0.2812, 0.4375, 0.2812, 0.4375, 0.2188, 0.4688, 0.2188, 0.4688, 0.25, 0.75, 0.75, 0.75, 0.8125, 0.6875, 0.8125, 0.9375, 0.5625, 1.0, 0.5625, 1.0, 0.625, 0.75, 0.5625, 0.8125, 0.5625, 0.75, 0.625, 0.0625, 0.3125, 0.0625, 0.3438, 0.0, 0.375, 0.375, 0.2812, 0.4375, 0.2812, 0.4375, 0.3125, 0.375, 0.8125, 0.4375, 0.8125, 0.375, 0.875, 1.0, 1.0, 0.875, 0.875, 1.0, 0.875, 0.3125, 0.375, 0.3125, 0.4062, 0.25, 0.4375, 0.375, 0.0, 0.3438, 0.03125, 0.3125, 0.0, 0.3438, 0.3125, 0.3438, 0.3438, 0.3125, 0.375, 0.25, 0.3125, 14.06, -13.06, 18.58, -13.06, 18.58, -8.538, 14.06, -8.538, 0.125, 0.0, 0.09375, 0.03125, 0.0625, 0.0, 0.5, 0.5, 0.4375, 0.5312, 0.375, 0.5, -4.019, 18.58, -8.538, 18.58, -8.538, 14.06, -4.019, 14.06, -8.538, -13.06, -8.538, -17.58, -4.019, -17.58, -4.019, -13.06, 0.3438, 0.1875, 0.3438, 0.2188, 0.3125, 0.25, 0.25, 0.1875, 0.4375, 0.0, 0.4062, 0.03125, 0.375, 0.0, 0.5, 5.019, 0.5, 0.5, 5.019, 0.5, 5.019, 5.019, 0.3438, 0.3438, 0.375, 0.3438, 0.375, 0.375, 0.4375, 0.6562, 0.5, 0.625, 0.5, 0.6875, 0.5, 0.5, 0.5, 0.5625, 0.4375, 0.5312])
me_plane.use_remesh_fix_poles = True
me_plane.use_remesh_preserve_attributes = False
me_plane.update()

# ---- objects
ob_floor = bpy.data.objects.new('Floor', me_plane)

# ---- transforms, parenting, visibility, modifiers, constraints
ob_floor.location = (0.0, 0.0, 0.0)

# ---- collection membership
col_collection.objects.link(ob_floor)

# ---- scene / render settings (as saved in the file)
scene.frame_start = 1; scene.frame_end = 250; scene.frame_set(1)
scene.render.engine = 'CYCLES'
scene.render.resolution_x = 50
scene.render.resolution_y = 50
scene.cycles.samples = 50
scene.cycles.sampling_pattern = 'TABULATED_SOBOL'
scene.cycles.use_light_tree = False
scene.cycles.bake_type = 'DIFFUSE'
scene.view_settings.view_transform = 'Filmic'
bpy.context.view_layer.update()

# ---- added for rendering (the .blend has no active camera and no usable light): camera, sun
cam_auto = bpy.data.cameras.new('AutoCamera')
cam_auto.lens = 50.0
cam_auto.sensor_width = 36.0
cam_auto.clip_end = 2324.58
ob_auto_camera = bpy.data.objects.new('AutoCamera', cam_auto)
scene.collection.objects.link(ob_auto_camera)
ob_auto_camera.location = (132.212, -159.442, 110.933)
ob_auto_camera.rotation_euler = (1.09748, -7.21219e-08, 0.694738)
scene.camera = ob_auto_camera
light_auto_sun = bpy.data.lights.new('AutoSun', 'SUN')
light_auto_sun.energy = 3.0
light_auto_sun.angle = 0.0523599
ob_auto_sun = bpy.data.objects.new('AutoSun', light_auto_sun)
scene.collection.objects.link(ob_auto_sun)
ob_auto_sun.rotation_euler = (0.872665, 0.174533, 0.523599)
bpy.context.view_layer.update()
